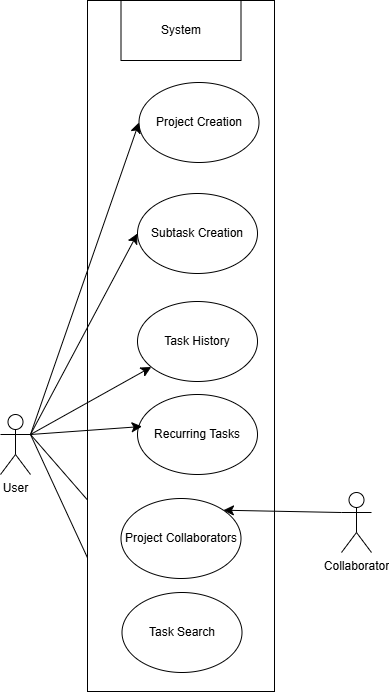

The diagram above was exported from draw.io. Its source (the exported page's mxGraphModel, read from the mxfile embedded in the PNG):
<mxGraphModel dx="1156" dy="1099" grid="0" gridSize="10" guides="1" tooltips="1" connect="1" arrows="1" fold="1" page="0" pageScale="1" pageWidth="850" pageHeight="1100" math="0" shadow="0">
  <root>
    <mxCell id="0" />
    <mxCell id="1" parent="0" />
    <mxCell id="LT6rTIRZeXIagolvsQA0-1" edge="1" parent="1" source="0d-ijfuZziWRpXwHF2JS-2" style="edgeStyle=none;curved=1;rounded=0;orthogonalLoop=1;jettySize=auto;html=1;exitX=1;exitY=0.3333333333333333;exitDx=0;exitDy=0;exitPerimeter=0;entryX=0;entryY=0.5;entryDx=0;entryDy=0;fontSize=12;startSize=8;endSize=8;" target="7j6e1nGkdkxkX1DTAbOk-2">
      <mxGeometry relative="1" as="geometry" />
    </mxCell>
    <mxCell id="LT6rTIRZeXIagolvsQA0-2" edge="1" parent="1" source="0d-ijfuZziWRpXwHF2JS-2" style="edgeStyle=none;curved=1;rounded=0;orthogonalLoop=1;jettySize=auto;html=1;exitX=1;exitY=0.3333333333333333;exitDx=0;exitDy=0;exitPerimeter=0;entryX=0;entryY=0.5;entryDx=0;entryDy=0;fontSize=12;startSize=8;endSize=8;" target="7j6e1nGkdkxkX1DTAbOk-3">
      <mxGeometry relative="1" as="geometry" />
    </mxCell>
    <mxCell id="0d-ijfuZziWRpXwHF2JS-2" parent="1" style="shape=umlActor;verticalLabelPosition=bottom;verticalAlign=top;html=1;outlineConnect=0;" value="User" vertex="1">
      <mxGeometry height="60" width="30" x="-182" y="256" as="geometry" />
    </mxCell>
    <mxCell id="0d-ijfuZziWRpXwHF2JS-3" parent="1" style="rounded=0;whiteSpace=wrap;html=1;" value="" vertex="1">
      <mxGeometry height="691" width="187" x="-95" y="-158" as="geometry" />
    </mxCell>
    <mxCell id="0d-ijfuZziWRpXwHF2JS-4" parent="1" style="rounded=0;whiteSpace=wrap;html=1;" value="System" vertex="1">
      <mxGeometry height="60" width="120" x="-61.5" y="-158" as="geometry" />
    </mxCell>
    <mxCell id="0d-ijfuZziWRpXwHF2JS-5" parent="1" style="ellipse;whiteSpace=wrap;html=1;" value="Project Creation" vertex="1">
      <mxGeometry height="80" width="120" x="-43.5" y="-76" as="geometry" />
    </mxCell>
    <mxCell id="0d-ijfuZziWRpXwHF2JS-6" parent="1" style="ellipse;whiteSpace=wrap;html=1;" value="Subtask Creation" vertex="1">
      <mxGeometry height="80" width="120" x="-45" y="35" as="geometry" />
    </mxCell>
    <mxCell id="0d-ijfuZziWRpXwHF2JS-7" parent="1" style="ellipse;whiteSpace=wrap;html=1;" value="Task History" vertex="1">
      <mxGeometry height="80" width="120" x="-45" y="143" as="geometry" />
    </mxCell>
    <mxCell id="0d-ijfuZziWRpXwHF2JS-8" parent="1" style="ellipse;whiteSpace=wrap;html=1;" value="Recurring Tasks" vertex="1">
      <mxGeometry height="80" width="120" x="-45" y="236" as="geometry" />
    </mxCell>
    <mxCell id="0d-ijfuZziWRpXwHF2JS-13" edge="1" parent="1" source="0d-ijfuZziWRpXwHF2JS-2" style="edgeStyle=none;curved=1;rounded=0;orthogonalLoop=1;jettySize=auto;html=1;exitX=1;exitY=0.3333333333333333;exitDx=0;exitDy=0;exitPerimeter=0;entryX=0.038;entryY=0.4;entryDx=0;entryDy=0;entryPerimeter=0;fontSize=12;startSize=8;endSize=8;" target="0d-ijfuZziWRpXwHF2JS-8">
      <mxGeometry relative="1" as="geometry" />
    </mxCell>
    <mxCell id="0d-ijfuZziWRpXwHF2JS-10" edge="1" parent="1" source="0d-ijfuZziWRpXwHF2JS-2" style="edgeStyle=none;curved=1;rounded=0;orthogonalLoop=1;jettySize=auto;html=1;exitX=1;exitY=0.3333333333333333;exitDx=0;exitDy=0;exitPerimeter=0;entryX=0;entryY=0.5;entryDx=0;entryDy=0;fontSize=12;startSize=8;endSize=8;" target="0d-ijfuZziWRpXwHF2JS-5">
      <mxGeometry relative="1" as="geometry" />
    </mxCell>
    <mxCell id="0d-ijfuZziWRpXwHF2JS-11" edge="1" parent="1" source="0d-ijfuZziWRpXwHF2JS-2" style="edgeStyle=none;curved=1;rounded=0;orthogonalLoop=1;jettySize=auto;html=1;exitX=1;exitY=0.3333333333333333;exitDx=0;exitDy=0;exitPerimeter=0;entryX=0;entryY=0.5;entryDx=0;entryDy=0;fontSize=12;startSize=8;endSize=8;" target="0d-ijfuZziWRpXwHF2JS-6">
      <mxGeometry relative="1" as="geometry" />
    </mxCell>
    <mxCell id="0d-ijfuZziWRpXwHF2JS-12" edge="1" parent="1" source="0d-ijfuZziWRpXwHF2JS-2" style="edgeStyle=none;curved=1;rounded=0;orthogonalLoop=1;jettySize=auto;html=1;exitX=1;exitY=0.3333333333333333;exitDx=0;exitDy=0;exitPerimeter=0;fontSize=12;startSize=8;endSize=8;" target="0d-ijfuZziWRpXwHF2JS-7">
      <mxGeometry relative="1" as="geometry" />
    </mxCell>
    <mxCell id="7j6e1nGkdkxkX1DTAbOk-2" parent="1" style="ellipse;whiteSpace=wrap;html=1;" value="Project Collaborators" vertex="1">
      <mxGeometry height="80" width="120" x="-61.5" y="340" as="geometry" />
    </mxCell>
    <mxCell id="7j6e1nGkdkxkX1DTAbOk-3" parent="1" style="ellipse;whiteSpace=wrap;html=1;" value="Task Search" vertex="1">
      <mxGeometry height="80" width="120" x="-60.5" y="434" as="geometry" />
    </mxCell>
    <mxCell id="LT6rTIRZeXIagolvsQA0-6" edge="1" parent="1" source="LT6rTIRZeXIagolvsQA0-3" style="edgeStyle=none;curved=1;rounded=0;orthogonalLoop=1;jettySize=auto;html=1;exitX=0;exitY=0.3333333333333333;exitDx=0;exitDy=0;exitPerimeter=0;entryX=1;entryY=0;entryDx=0;entryDy=0;fontSize=12;startSize=8;endSize=8;" target="7j6e1nGkdkxkX1DTAbOk-2">
      <mxGeometry relative="1" as="geometry" />
    </mxCell>
    <mxCell id="LT6rTIRZeXIagolvsQA0-3" parent="1" style="shape=umlActor;verticalLabelPosition=bottom;verticalAlign=top;html=1;outlineConnect=0;" value="Collaborator" vertex="1">
      <mxGeometry height="60" width="30" x="159" y="334" as="geometry" />
    </mxCell>
  </root>
</mxGraphModel>